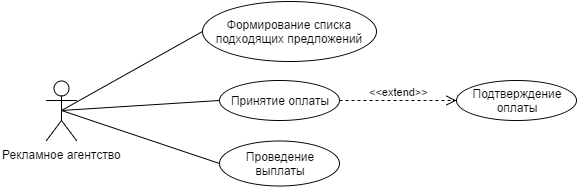

The diagram above was exported from draw.io. Its source (the exported page's mxGraphModel, read from the mxfile embedded in the PNG):
<mxGraphModel dx="1620" dy="479" grid="1" gridSize="10" guides="1" tooltips="1" connect="1" arrows="1" fold="1" page="1" pageScale="1" pageWidth="826" pageHeight="1169" background="#ffffff" math="0" shadow="0">
  <root>
    <mxCell id="0" />
    <mxCell id="1" parent="0" />
    <mxCell id="54" value="Рекламное агентство" style="shape=umlActor;verticalLabelPosition=bottom;labelBackgroundColor=#ffffff;verticalAlign=top;html=1;" parent="1" vertex="1">
      <mxGeometry x="-140" y="140" width="30" height="60" as="geometry" />
    </mxCell>
    <mxCell id="81" value="Принятие оплаты" style="ellipse;whiteSpace=wrap;html=1;rounded=0;fillColor=#FFFFFF;gradientColor=none;" parent="1" vertex="1">
      <mxGeometry x="33" y="140" width="120" height="40" as="geometry" />
    </mxCell>
    <mxCell id="84" value="Проведение&lt;div&gt;выплаты&lt;/div&gt;" style="ellipse;whiteSpace=wrap;html=1;rounded=0;fillColor=#FFFFFF;gradientColor=none;" parent="1" vertex="1">
      <mxGeometry x="33" y="200" width="120" height="45" as="geometry" />
    </mxCell>
    <mxCell id="99" value="Формирование списка подходящих предложений" style="ellipse;whiteSpace=wrap;html=1;rounded=0;fillColor=#FFFFFF;gradientColor=none;" parent="1" vertex="1">
      <mxGeometry x="16" y="61" width="174" height="60" as="geometry" />
    </mxCell>
    <mxCell id="104" value="" style="endArrow=none;html=1;exitX=0.5;exitY=0.5;exitPerimeter=0;entryX=0;entryY=0.5;" edge="1" parent="1" source="54" target="99">
      <mxGeometry x="110" y="430" width="50" height="50" as="geometry">
        <mxPoint x="-115" y="180" as="sourcePoint" />
        <mxPoint x="-5" y="165" as="targetPoint" />
      </mxGeometry>
    </mxCell>
    <mxCell id="105" value="" style="endArrow=none;html=1;exitX=0.5;exitY=0.5;exitPerimeter=0;entryX=0;entryY=0.5;" edge="1" parent="1" source="54" target="81">
      <mxGeometry x="85" y="605" width="50" height="50" as="geometry">
        <mxPoint x="-140" y="355" as="sourcePoint" />
        <mxPoint x="-30" y="340" as="targetPoint" />
      </mxGeometry>
    </mxCell>
    <mxCell id="106" value="" style="endArrow=none;html=1;exitX=0.5;exitY=0.5;exitPerimeter=0;entryX=0;entryY=0.5;" edge="1" parent="1" source="54" target="84">
      <mxGeometry x="145" y="640" width="50" height="50" as="geometry">
        <mxPoint x="-80" y="390" as="sourcePoint" />
        <mxPoint x="30" y="375" as="targetPoint" />
      </mxGeometry>
    </mxCell>
    <mxCell id="107" value="&amp;lt;&amp;lt;extend&amp;gt;&amp;gt;" style="html=1;verticalAlign=bottom;endArrow=open;dashed=1;endSize=8;exitX=1;exitY=0.5;entryX=0;entryY=0.5;" edge="1" parent="1" source="81" target="108">
      <mxGeometry relative="1" as="geometry">
        <mxPoint x="10" y="260" as="sourcePoint" />
        <mxPoint x="-70" y="260" as="targetPoint" />
      </mxGeometry>
    </mxCell>
    <mxCell id="108" value="Подтверждение&lt;div&gt;оплаты&lt;/div&gt;" style="ellipse;whiteSpace=wrap;html=1;rounded=0;fillColor=#FFFFFF;gradientColor=none;" vertex="1" parent="1">
      <mxGeometry x="270" y="140" width="120" height="40" as="geometry" />
    </mxCell>
  </root>
</mxGraphModel>